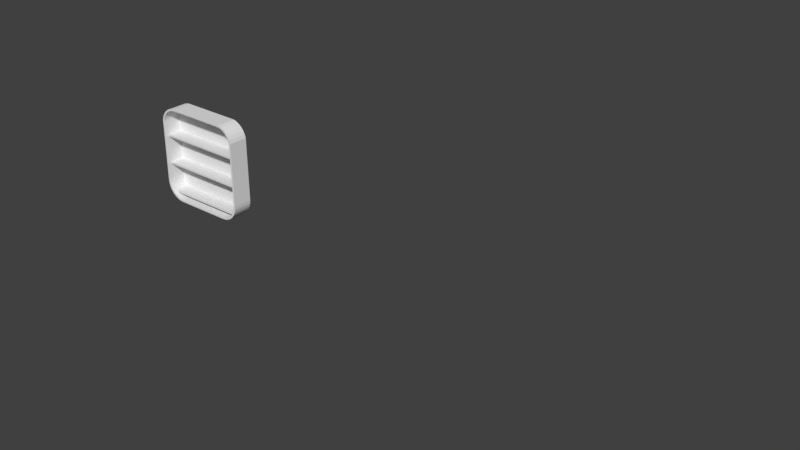 # Source: PipeShelf.blend  (saved by Blender 2.79.0; exported with 4.5.12 LTS)
import bpy
from mathutils import Matrix  # noqa: F401  (used for matrix-valued properties, if any)

bpy.ops.wm.read_factory_settings(use_empty=True)
scene = bpy.context.scene
scene.name = 'Scene'

# ---- collections
col_collection_1 = bpy.data.collections.new('Collection 1'); scene.collection.children.link(col_collection_1)

# ---- materials (node trees are filled in below, after node groups)
mat_white = bpy.data.materials.new('White')
mat_white.alpha_threshold = 0.0
mat_white.use_transparent_shadow = False
mat_white.roughness = 0.5

# ---- material node trees

# ---- world
world_world = bpy.data.worlds.new('World'); scene.world = world_world
world_world.color = (0.05088, 0.05088, 0.05088)
world_world.use_sun_shadow = False
world_world.sun_shadow_jitter_overblur = 0.0
world_world.cycles.sampling_method = 'MANUAL'

# ---- meshes
me_circle = bpy.data.meshes.new('Circle')
me_circle.from_pydata([(0.0, 4.217, 0.0), (-0.1951, 4.198, 0.0), (-0.7071, 3.924, 0.0), (-0.8315, 3.773, 0.0), (-0.9808, 3.412, 0.0), (-1.0, 7.55e-08, 0.0), (-0.9808, -0.1951, 0.0), (-0.9239, -0.3827, 0.0), (-0.8315, -0.5556, 0.0), (-0.7071, -0.7071, 0.0), (-0.5556, -0.8315, 0.0), (-0.3827, -0.9239, 0.0), (-0.1951, -0.9808, 0.0), (3.125, -1.0, 0.0), (3.32, -0.9808, 0.0), (3.508, -0.9239, 0.0), (3.681, -0.8315, 0.0), (3.832, -0.7071, 0.0), (3.956, -0.5556, 0.0), (4.049, -0.3827, 0.0), (4.106, -0.1951, 0.0), (4.125, 9.656e-07, 0.0), (4.106, 3.412, 0.0), (3.832, 3.924, 0.0), (3.32, 4.198, 0.0), (-0.3827, 4.141, 0.0), (-0.5556, 4.049, 0.0), (-0.9239, 3.6, 0.0), (4.049, 3.6, 0.0), (3.956, 3.773, 0.0), (3.681, 4.049, 0.0), (3.508, 4.141, 0.0), (3.258e-07, -1.0, 0.0), (0.0, 4.217, -1.042), (-0.1951, 4.198, -1.042), (-0.7071, 3.924, -1.042), (-0.8315, 3.773, -1.042), (-0.9808, 3.412, -1.042), (-1.0, 7.55e-08, -1.042), (-0.9808, -0.1951, -1.042), (-0.9239, -0.3827, -1.042), (-0.8315, -0.5556, -1.042), (-0.7071, -0.7071, -1.042), (-0.5556, -0.8315, -1.042), (-0.3827, -0.9239, -1.042), (-0.1951, -0.9808, -1.042), (3.125, -1.0, -1.042), (3.32, -0.9808, -1.042), (3.508, -0.9239, -1.042), (3.681, -0.8315, -1.042), (3.832, -0.7071, -1.042), (3.956, -0.5556, -1.042), (4.049, -0.3827, -1.042), (4.106, -0.1951, -1.042), (4.125, 9.656e-07, -1.042), (4.106, 3.412, -1.042), (3.832, 3.924, -1.042), (3.32, 4.198, -1.042), (-0.3827, 4.141, -1.042), (-0.5556, 4.049, -1.042), (-0.9239, 3.6, -1.042), (4.049, 3.6, -1.042), (3.956, 3.773, -1.042), (3.681, 4.049, -1.042), (3.508, 4.141, -1.042), (3.258e-07, -1.0, -1.042), (-0.9211, 2.566, -0.18), (4.057, 2.566, -0.18), (-0.9211, 2.566, -0.9844), (4.057, 2.566, -0.9844), (-0.9211, 1.007, -0.18), (4.057, 1.007, -0.18), (-0.9211, 1.007, -0.9844), (4.057, 1.007, -0.9844), (-0.7259, -0.5684, -0.1904), (3.838, -0.5684, -0.1904), (-0.7259, -0.5684, -0.9679), (3.838, -0.5684, -0.9679)], [], [(21, 20, 53, 54), (18, 17, 50, 51), (27, 3, 36, 60), (22, 21, 54, 55), (19, 18, 51, 52), (6, 5, 38, 39), (29, 28, 61, 62), (20, 19, 52, 53), (7, 6, 39, 40), (23, 29, 62, 56), (28, 22, 55, 61), (8, 7, 40, 41), (31, 30, 63, 64), (30, 23, 56, 63), (9, 8, 41, 42), (24, 31, 64, 57), (0, 24, 57, 33), (10, 9, 42, 43), (13, 32, 65, 46), (11, 10, 43, 44), (1, 0, 33, 34), (12, 11, 44, 45), (26, 25, 58, 59), (32, 12, 45, 65), (2, 26, 59, 35), (14, 13, 46, 47), (3, 2, 35, 36), (15, 14, 47, 48), (4, 27, 60, 37), (16, 15, 48, 49), (5, 4, 37, 38), (17, 16, 49, 50), (25, 1, 34, 58), (58, 34, 33, 57, 64, 63, 56, 62, 61, 55, 54, 53, 52, 51, 50, 49, 48, 47, 46, 65, 45, 44, 43, 42, 41, 40, 39, 38, 37, 60, 36, 35, 59), (66, 67, 69, 68), (70, 71, 73, 72), (74, 75, 77, 76)])
me_circle.materials.append(mat_white)
me_circle.use_remesh_preserve_volume = False
me_circle.use_remesh_preserve_attributes = False
me_circle.use_mirror_vertex_groups = False
me_circle.update()

# ---- objects
ob_circle = bpy.data.objects.new('Circle', me_circle)

# ---- transforms, parenting, visibility, modifiers, constraints
ob_circle.location = (0.2, -0.2, 0.2)
ob_circle.rotation_euler = (1.571, -0.0, 0.0)
ob_circle.scale = (0.192, 0.192, 0.192)
ob_circle.hide_viewport = True
ob_circle.lineart.crease_threshold = 0.0
_m = ob_circle.modifiers.new('Solidify', 'SOLIDIFY')
_m.thickness = 0.1
_m.nonmanifold_thickness_mode = 'FIXED'
_m.nonmanifold_merge_threshold = 0.0003

# ---- collection membership
col_collection_1.objects.link(ob_circle)

# ---- scene / render settings (as saved in the file)
scene.frame_start = 1; scene.frame_end = 250; scene.frame_set(1)
scene.render.engine = 'BLENDER_EEVEE_NEXT'
scene.render.resolution_percentage = 50
scene.render.dither_intensity = 0.0
scene.cycles.use_denoising = False
scene.cycles.samples = 128
scene.cycles.sampling_pattern = 'TABULATED_SOBOL'
scene.cycles.use_adaptive_sampling = False
scene.cycles.use_light_tree = False
scene.cycles.blur_glossy = 0.0
scene.cycles.sample_clamp_indirect = 0.0
scene.view_settings.view_transform = 'Standard'
bpy.context.view_layer.update()

# ---- added for rendering (the .blend has no active camera and no usable light): camera, sun
cam_auto = bpy.data.cameras.new('AutoCamera')
cam_auto.lens = 50.0
cam_auto.sensor_width = 36.0
cam_auto.clip_end = 1000.0
ob_auto_camera = bpy.data.objects.new('AutoCamera', cam_auto)
scene.collection.objects.link(ob_auto_camera)
ob_auto_camera.location = (8.39735, -6.59316, 4.94705)
ob_auto_camera.rotation_euler = (1.09748, -7.21219e-08, 0.694738)
scene.camera = ob_auto_camera
light_auto_sun = bpy.data.lights.new('AutoSun', 'SUN')
light_auto_sun.energy = 3.0
light_auto_sun.angle = 0.0523599
ob_auto_sun = bpy.data.objects.new('AutoSun', light_auto_sun)
scene.collection.objects.link(ob_auto_sun)
ob_auto_sun.rotation_euler = (0.872665, 0.174533, 0.523599)
bpy.context.view_layer.update()
